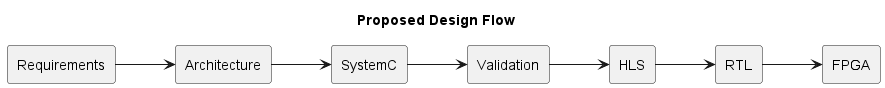

The diagram above was rendered by PlantUML. Its source (embedded in the PNG):
@startuml
title Proposed Design Flow

left to right direction

rectangle Requirements

rectangle Architecture

rectangle SystemC

rectangle Validation

rectangle HLS

rectangle RTL

rectangle FPGA

Requirements --> Architecture

Architecture --> SystemC

SystemC --> Validation

Validation --> HLS

HLS --> RTL

RTL --> FPGA

@enduml